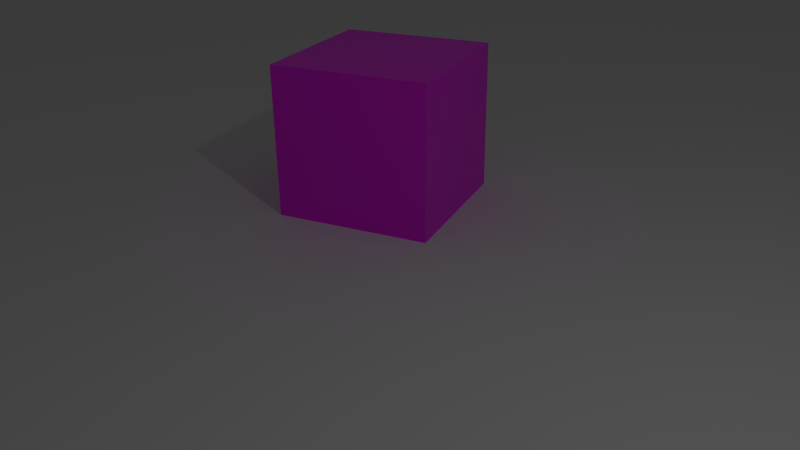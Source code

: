 # Source: box.blend  (saved by Blender 2.93.21; exported with 4.5.12 LTS)
import bpy
from mathutils import Matrix  # noqa: F401  (used for matrix-valued properties, if any)

bpy.ops.wm.read_factory_settings(use_empty=True)
scene = bpy.context.scene
scene.name = 'Scene'

# ---- collections
col_collection_1 = bpy.data.collections.new('Collection 1'); scene.collection.children.link(col_collection_1)
col_collection_2 = bpy.data.collections.new('Collection 2'); scene.collection.children.link(col_collection_2)

# ---- images (referenced by path relative to the original .blend; pixels are not part of the script)
import os
ASSET_DIR = os.environ.get("B2B_ASSET_DIR", "")  # directory of the original .blend (textures are referenced by path, not embedded)
HERE = os.path.dirname(os.path.abspath(__file__))  # packed textures are extracted next to this script under _unpacked/

def load_image(name, relpath, width, height, colorspace="sRGB"):
    """Load a texture the original file referenced (path relative to the .blend, or extracted next to this script)."""
    p = next((c for c in (os.path.join(HERE, relpath), os.path.join(ASSET_DIR, relpath)) if relpath and os.path.exists(c)), "")
    if p:
        img = bpy.data.images.load(p, check_existing=True)
        img.name = name
    else:  # same state as the original file: an image datablock whose file is absent (Cycles renders it pink)
        img = bpy.data.images.new(name, width, height)
        img.source = "FILE"
        img.filepath = "//" + (relpath or name)
    img.colorspace_settings.name = colorspace
    return img
img_check = load_image('check', 'check.png', 1024, 1024, 'sRGB')

# ---- materials (node trees are filled in below, after node groups)
mat_materialxx_001 = bpy.data.materials.new('Materialxx.001')
mat_materialxx_001.preview_render_type = 'FLAT'

# ---- material node trees
mat_materialxx_001.use_nodes = True; mat_materialxx_001.node_tree.nodes.clear()
_N = mat_materialxx_001.node_tree.nodes; _L = mat_materialxx_001.node_tree.links
n0 = _N.new('ShaderNodeOutputMaterial'); n0.name = 'Material Output'; n0.location = (300, 300)
n1 = _N.new('ShaderNodeBsdfPrincipled'); n1.name = 'Principled BSDF'; n1.location = (10, 300)
n1.distribution = 'GGX'
n1.subsurface_method = 'BURLEY'
n1.inputs[3].default_value = 1.45
n1.inputs[27].default_value = (0.0, 0.0, 0.0, 1.0)
n1.inputs[28].default_value = 1.0
n2 = _N.new('ShaderNodeTexImage'); n2.name = 'Image Texture'; n2.location = (-280, 275)
n2.image = img_check
_L.new(n1.outputs[0], n0.inputs[0])
_L.new(n2.outputs[0], n1.inputs[0])
n0.is_active_output = True

# ---- world
world_world = bpy.data.worlds.new('World'); scene.world = world_world
world_world.color = (0.05088, 0.05088, 0.05088)
world_world.use_sun_shadow = False
world_world.sun_shadow_jitter_overblur = 0.0
world_world.cycles.sampling_method = 'MANUAL'
world_world.cycles.sample_map_resolution = 256

# ---- cameras
cam_camera = bpy.data.cameras.new('Camera')
cam_camera.clip_end = 100.0
cam_camera.lens = 35.0
cam_camera.sensor_width = 32.0
cam_camera.sensor_height = 18.0
cam_camera.ortho_scale = 7.314
cam_camera.dof.focus_distance = 0.0
cam_camera.dof.aperture_fstop = 128.0

# ---- lights
light_lamp = bpy.data.lights.new('Lamp', 'POINT')
light_lamp.transmission_factor = 0.0
light_lamp.cutoff_distance = 30.0
light_lamp.energy = 100.0
light_lamp.shadow_buffer_clip_start = 1.001
light_lamp.shadow_soft_size = 0.1
light_lamp.shadow_maximum_resolution = 0.006
light_lamp.use_absolute_resolution = True
light_lamp.cycles.use_multiple_importance_sampling = False

# ---- meshes
me_cube_001 = bpy.data.meshes.new('Cube.001')
me_cube_001.from_pydata([(-1.0, -1.0, -1.0), (-1.0, -1.0, 1.0), (-1.0, 1.0, -1.0), (-1.0, 1.0, 1.0), (1.0, -1.0, -1.0), (1.0, -1.0, 1.0), (1.0, 1.0, -1.0), (1.0, 1.0, 1.0)], [], [(0, 1, 3, 2), (2, 3, 7, 6), (6, 7, 5, 4), (4, 5, 1, 0), (2, 6, 4, 0), (7, 3, 1, 5)])
_uv = me_cube_001.uv_layers.new(name='UVMap')
_uv.uv.foreach_set('vector', [0.375, 0.0, 0.625, 0.0, 0.625, 0.25, 0.375, 0.25, 0.375, 0.25, 0.625, 0.25, 0.625, 0.5, 0.375, 0.5, 0.375, 0.5, 0.625, 0.5, 0.625, 0.75, 0.375, 0.75, 0.375, 0.75, 0.625, 0.75, 0.625, 1.0, 0.375, 1.0, 0.125, 0.5, 0.375, 0.5, 0.375, 0.75, 0.125, 0.75, 0.625, 0.5, 0.875, 0.5, 0.875, 0.75, 0.625, 0.75])
me_cube_001.use_remesh_fix_poles = True
me_cube_001.use_remesh_preserve_attributes = False
me_cube_001.update()
me_cube = bpy.data.meshes.new('Cube')
me_cube.from_pydata([(1.0, 1.0, -1.0), (1.0, -1.0, -1.0), (-1.0, -1.0, -1.0), (-1.0, 1.0, -1.0), (1.0, 1.0, 1.0), (1.0, -1.0, 1.0), (-1.0, -1.0, 1.0), (-1.0, 1.0, 1.0)], [], [(0, 1, 2, 3), (4, 7, 6, 5), (0, 4, 5, 1), (1, 5, 6, 2), (2, 6, 7, 3), (4, 0, 3, 7)])
_uv = me_cube.uv_layers.new(name='UVMap')
_uv.uv.foreach_set('vector', [0.0, 0.0, 1.0, 0.0, 1.0, 1.0, 0.0, 1.0, 0.0, 0.0, 1.0, 0.0, 1.0, 1.0, 0.0, 1.0, 1.0, 1.192e-07, 1.0, 1.0, 0.0, 1.0, 2.682e-07, 1.192e-07, 0.0, 0.0, 1.0, 0.0, 1.0, 1.0, 0.0, 1.0, 0.0, 0.0, 1.0, 0.0, 1.0, 1.0, 0.0, 1.0, 0.0, 0.0, 1.0, 0.0, 1.0, 1.0, 0.0, 1.0])
me_cube.materials.append(mat_materialxx_001)
me_cube.use_remesh_preserve_volume = False
me_cube.use_remesh_preserve_attributes = False
me_cube.use_mirror_vertex_groups = False
me_cube.update()

# ---- objects
ob_camera = bpy.data.objects.new('Camera', cam_camera)
ob_lamp = bpy.data.objects.new('Lamp', light_lamp)
ob_cube_floor = bpy.data.objects.new('Cube_floor', me_cube_001)
ob_box = bpy.data.objects.new('Box', me_cube)

# ---- transforms, parenting, visibility, modifiers, constraints
ob_camera.location = (6.195, -3.228, 3.674)
ob_camera.rotation_euler = (1.129, 0.01054, 1.032)
ob_camera.scale = (1.0, 1.0, 1.0)
ob_camera.lock_rotations_4d = False
ob_camera.empty_display_type = 'ARROWS'
ob_camera.color = (0.0, 0.0, 0.0, 0.0)
ob_camera.display_type = 'WIRE'
ob_camera.lineart.crease_threshold = 0.0
ob_lamp.location = (4.076, 1.005, 5.904)
ob_lamp.rotation_euler = (0.6503, 0.05522, 1.866)
ob_lamp.lock_rotations_4d = False
ob_lamp.empty_display_type = 'ARROWS'
ob_lamp.color = (0.0, 0.0, 0.0, 0.0)
ob_lamp.lineart.crease_threshold = 0.0
ob_cube_floor.location = (0.0, 0.0, -1.0)
ob_cube_floor.scale = (-21.92, -21.92, -0.06084)
ob_box.location = (-3.0, 2.0, 0.0)
ob_box.rotation_mode = 'QUATERNION'
ob_box.rotation_quaternion = (0.956, 0.0, 0.0, 0.2932)
ob_box.empty_display_type = 'ARROWS'
ob_box.lineart.crease_threshold = 0.0

# ---- collection membership
scene.collection.objects.link(ob_camera)
scene.collection.objects.link(ob_lamp)
col_collection_1.objects.link(ob_cube_floor)
col_collection_2.objects.link(ob_box)

# ---- scene / render settings (as saved in the file)
scene.camera = ob_camera
scene.frame_start = 1; scene.frame_end = 250; scene.frame_set(1)
scene.render.engine = 'CYCLES'
scene.render.image_settings.color_mode = 'RGB'
scene.render.image_settings.compression = 90
scene.render.resolution_percentage = 50
scene.render.dither_intensity = 0.0
scene.render.use_stamp_frame_range = True
scene.cycles.use_denoising = False
scene.cycles.samples = 10
scene.cycles.sampling_pattern = 'TABULATED_SOBOL'
scene.cycles.light_sampling_threshold = 0.0
scene.cycles.use_adaptive_sampling = False
scene.cycles.use_light_tree = False
scene.cycles.blur_glossy = 0.0
scene.cycles.volume_bounces = 1
scene.cycles.pixel_filter_type = 'GAUSSIAN'
scene.cycles.sample_clamp_indirect = 0.0
scene.view_settings.view_transform = 'Standard'
bpy.context.view_layer.update()
